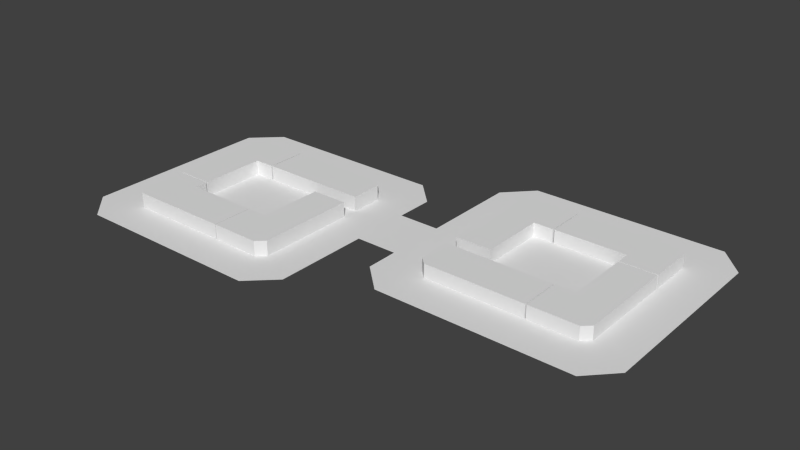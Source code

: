 # Source: block4_4.blend  (saved by Blender 2.75.0; exported with 4.5.12 LTS)
import bpy
from mathutils import Matrix  # noqa: F401  (used for matrix-valued properties, if any)

bpy.ops.wm.read_factory_settings(use_empty=True)
scene = bpy.context.scene
scene.name = 'Scene'

# ---- collections
col_collection_1 = bpy.data.collections.new('Collection 1'); scene.collection.children.link(col_collection_1)

# ---- world
world_world = bpy.data.worlds.new('World'); scene.world = world_world
world_world.color = (0.05088, 0.05088, 0.05088)
world_world.use_sun_shadow = False
world_world.sun_shadow_jitter_overblur = 0.0
world_world.cycles.sampling_method = 'MANUAL'
world_world.cycles.sample_map_resolution = 256

# ---- meshes
me_plane_006 = bpy.data.meshes.new('Plane.006')
me_plane_006.from_pydata([(0.03969, -0.6191, 0.0), (3.102, -0.6191, 0.0), (0.03969, 5.513, 0.0), (3.102, 5.513, 0.0), (7.339, -0.6191, 0.0), (7.339, 5.513, 0.0), (8.575, 0.5523, 0.0), (8.575, 5.513, 0.0), (3.102, 15.32, 0.0), (7.339, 15.32, 0.0), (8.575, 15.32, 0.0), (-0.09114, -0.6191, 0.0), (-0.09114, 5.513, 0.0), (-11.02, -0.6191, 0.0), (-11.02, 5.513, 0.0), (-15.29, -0.6191, 0.0), (-15.29, 5.513, 0.0), (-16.46, 0.5063, 0.0), (-16.46, 5.513, 0.0), (-11.02, 7.46, 0.0), (-15.29, 7.46, 0.0), (-16.46, 7.46, 0.0), (-11.02, 7.721, 0.0), (-15.29, 7.721, 0.0), (-16.46, 7.721, 0.0), (-11.02, 17.58, 0.0), (-15.29, 17.58, 0.0), (-16.46, 17.58, 0.0), (-11.02, 22.53, 0.0), (-15.29, 22.53, 0.0), (-16.46, 22.53, 0.0), (-11.02, 23.68, 0.0), (-14.19, 23.68, 0.0), (-15.36, 23.68, 0.0), (-8.035, 17.58, 0.0), (-8.035, 22.53, 0.0), (-8.035, 23.68, 0.0), (-7.77, 17.58, 0.0), (-7.77, 22.53, 0.0), (-7.77, 23.68, 0.0), (7.418, 17.58, 0.0), (7.418, 22.53, 0.0), (7.418, 23.68, 0.0), (8.592, 17.58, 0.0), (8.592, 21.3, 0.0), (8.592, 22.44, 0.0), (0.03969, -0.6191, 2.227), (3.102, -0.6191, 2.227), (0.03969, 5.513, 2.227), (3.102, 5.513, 2.227), (7.339, -0.6191, 2.227), (7.339, 5.513, 2.227), (8.575, 0.5523, 2.227), (8.575, 5.513, 2.227), (3.102, 15.32, 2.227), (7.339, 15.32, 2.227), (8.575, 15.32, 2.227), (-0.09114, -0.6191, 2.227), (-0.09114, 5.513, 2.227), (-11.02, -0.6191, 2.227), (-11.02, 5.513, 2.227), (-15.29, -0.6191, 2.227), (-15.29, 5.513, 2.227), (-16.46, 0.5063, 2.227), (-16.46, 5.513, 2.227), (-11.02, 7.46, 2.227), (-15.29, 7.46, 2.227), (-16.46, 7.46, 2.227), (-11.02, 7.721, 2.227), (-15.29, 7.721, 2.227), (-16.46, 7.721, 2.227), (-11.02, 17.58, 2.227), (-15.29, 17.58, 2.227), (-16.46, 17.58, 2.227), (-11.02, 22.53, 2.227), (-15.29, 22.53, 2.227), (-16.46, 22.53, 2.227), (-11.02, 23.68, 2.227), (-14.19, 23.68, 2.227), (-15.36, 23.68, 2.227), (-8.035, 17.58, 2.227), (-8.035, 22.53, 2.227), (-8.035, 23.68, 2.227), (-7.77, 17.58, 2.227), (-7.77, 22.53, 2.227), (-7.77, 23.68, 2.227), (7.418, 17.58, 2.227), (7.418, 22.53, 2.227), (7.418, 23.68, 2.227), (8.592, 17.58, 2.227), (8.592, 21.3, 2.227), (8.592, 22.44, 2.227)], [], [(0, 2, 3, 1), (3, 5, 4, 1), (5, 7, 6, 4), (5, 9, 10, 7), (3, 8, 9, 5), (46, 47, 49, 48), (11, 13, 14, 12), (13, 15, 16, 14), (15, 17, 18, 16), (18, 21, 20, 16), (16, 20, 19, 14), (49, 47, 50, 51), (51, 50, 52, 53), (24, 27, 26, 23), (23, 26, 25, 22), (27, 30, 29, 26), (26, 29, 28, 25), (30, 33, 32, 29), (29, 32, 31, 28), (31, 36, 35, 28), (28, 35, 34, 25), (49, 51, 55, 54), (51, 53, 56, 55), (39, 42, 41, 38), (38, 41, 40, 37), (42, 45, 44, 41), (41, 44, 43, 40), (57, 58, 60, 59), (59, 60, 62, 61), (61, 62, 64, 63), (64, 62, 66, 67), (62, 60, 65, 66), (70, 69, 72, 73), (69, 68, 71, 72), (73, 72, 75, 76), (72, 71, 74, 75), (76, 75, 78, 79), (75, 74, 77, 78), (77, 74, 81, 82), (74, 71, 80, 81), (85, 84, 87, 88), (84, 83, 86, 87), (88, 87, 90, 91), (87, 86, 89, 90), (21, 18, 64, 67), (38, 37, 83, 84), (40, 43, 89, 86), (14, 19, 65, 60), (39, 38, 84, 85), (30, 27, 73, 76), (1, 4, 50, 47), (23, 22, 68, 69), (12, 14, 60, 58), (24, 23, 69, 70), (13, 11, 57, 59), (31, 32, 78, 77), (6, 7, 53, 52), (32, 33, 79, 78), (4, 6, 52, 50), (15, 13, 59, 61), (33, 30, 76, 79), (9, 8, 54, 55), (18, 17, 63, 64), (10, 9, 55, 56), (42, 39, 85, 88), (34, 35, 81, 80), (7, 10, 56, 53), (37, 40, 86, 83), (17, 15, 61, 63), (35, 36, 82, 81), (27, 24, 70, 73), (43, 44, 90, 89), (2, 0, 46, 48), (19, 20, 66, 65), (8, 3, 49, 54), (22, 25, 71, 68), (44, 45, 91, 90), (0, 1, 47, 46), (20, 21, 67, 66), (36, 31, 77, 82), (11, 12, 58, 57), (25, 34, 80, 71), (45, 42, 88, 91), (3, 2, 48, 49)])
me_plane_006.use_remesh_preserve_volume = False
me_plane_006.use_remesh_preserve_attributes = False
me_plane_006.use_mirror_vertex_groups = False
me_plane_006.update()
me_plane_007 = bpy.data.meshes.new('Plane.007')
me_plane_007.from_pydata([(-6.759, -6.124, 0.0), (8.389, -6.124, 0.0), (-6.759, 0.01335, 0.0), (8.389, 0.01335, 0.0), (-7.97, -5.007, 0.0), (-7.97, 0.01335, 0.0), (8.569, -6.124, 0.0), (8.569, 0.01335, 0.0), (11.59, -6.124, 0.0), (11.59, 0.01335, 0.0), (15.88, -6.124, 0.0), (15.88, 0.01335, 0.0), (17.05, -5.034, 0.0), (17.05, 0.01335, 0.0), (11.59, 9.867, 0.0), (15.88, 9.867, 0.0), (17.05, 9.867, 0.0), (11.59, 10.11, 0.0), (15.88, 10.11, 0.0), (17.05, 10.11, 0.0), (11.59, 12.11, 0.0), (15.88, 12.11, 0.0), (17.05, 12.11, 0.0), (11.59, 17.02, 0.0), (15.88, 17.02, 0.0), (17.05, 17.02, 0.0), (11.59, 18.22, 0.0), (14.72, 18.22, 0.0), (15.89, 18.22, 0.0), (0.7304, 12.11, 0.0), (0.7304, 17.02, 0.0), (0.7304, 18.22, 0.0), (0.4883, 12.11, 0.0), (0.4883, 17.02, 0.0), (0.4883, 18.22, 0.0), (-2.51, 12.11, 0.0), (-2.51, 17.02, 0.0), (-2.51, 18.22, 0.0), (-6.747, 12.11, 0.0), (-6.747, 17.02, 0.0), (-6.747, 18.22, 0.0), (-7.949, 12.11, 0.0), (-7.949, 15.85, 0.0), (-7.949, 17.06, 0.0), (-2.51, 2.163, 0.0), (-6.747, 2.163, 0.0), (-7.949, 2.163, 0.0), (-6.759, -6.124, 2.042), (8.389, -6.124, 2.042), (-6.759, 0.01335, 2.042), (8.389, 0.01335, 2.042), (-7.97, -5.007, 2.042), (-7.97, 0.01335, 2.042), (8.569, -6.124, 2.042), (8.569, 0.01335, 2.042), (11.59, -6.124, 2.042), (11.59, 0.01335, 2.042), (15.88, -6.124, 2.042), (15.88, 0.01335, 2.042), (17.05, -5.034, 2.042), (17.05, 0.01335, 2.042), (11.59, 9.867, 2.042), (15.88, 9.867, 2.042), (17.05, 9.867, 2.042), (11.59, 10.11, 2.042), (15.88, 10.11, 2.042), (17.05, 10.11, 2.042), (11.59, 12.11, 2.042), (15.88, 12.11, 2.042), (17.05, 12.11, 2.042), (11.59, 17.02, 2.042), (15.88, 17.02, 2.042), (17.05, 17.02, 2.042), (11.59, 18.22, 2.042), (14.72, 18.22, 2.042), (15.89, 18.22, 2.042), (0.7304, 12.11, 2.042), (0.7304, 17.02, 2.042), (0.7304, 18.22, 2.042), (0.4883, 12.11, 2.042), (0.4883, 17.02, 2.042), (0.4883, 18.22, 2.042), (-2.51, 12.11, 2.042), (-2.51, 17.02, 2.042), (-2.51, 18.22, 2.042), (-6.747, 12.11, 2.042), (-6.747, 17.02, 2.042), (-6.747, 18.22, 2.042), (-7.949, 12.11, 2.042), (-7.949, 15.85, 2.042), (-7.949, 17.06, 2.042), (-2.51, 2.163, 2.042), (-6.747, 2.163, 2.042), (-7.949, 2.163, 2.042)], [], [(0, 2, 3, 1), (0, 4, 5, 2), (47, 48, 50, 49), (7, 9, 8, 6), (9, 11, 10, 8), (11, 13, 12, 10), (11, 15, 16, 13), (9, 14, 15, 11), (47, 49, 52, 51), (54, 53, 55, 56), (18, 21, 22, 19), (17, 20, 21, 18), (21, 24, 25, 22), (20, 23, 24, 21), (24, 27, 28, 25), (23, 26, 27, 24), (23, 30, 31, 26), (20, 29, 30, 23), (56, 55, 57, 58), (58, 57, 59, 60), (33, 36, 37, 34), (32, 35, 36, 33), (36, 39, 40, 37), (35, 38, 39, 36), (39, 42, 43, 40), (38, 41, 42, 39), (38, 45, 46, 41), (35, 44, 45, 38), (58, 60, 63, 62), (56, 58, 62, 61), (65, 66, 69, 68), (64, 65, 68, 67), (68, 69, 72, 71), (67, 68, 71, 70), (71, 72, 75, 74), (70, 71, 74, 73), (70, 73, 78, 77), (67, 70, 77, 76), (80, 81, 84, 83), (79, 80, 83, 82), (83, 84, 87, 86), (82, 83, 86, 85), (86, 87, 90, 89), (85, 86, 89, 88), (85, 88, 93, 92), (82, 85, 92, 91), (45, 44, 91, 92), (1, 3, 50, 48), (34, 37, 84, 81), (12, 13, 60, 59), (46, 45, 92, 93), (3, 2, 49, 50), (10, 12, 59, 57), (30, 29, 76, 77), (41, 46, 93, 88), (5, 4, 51, 52), (19, 22, 69, 66), (35, 32, 79, 82), (31, 30, 77, 78), (2, 5, 52, 49), (15, 14, 61, 62), (26, 31, 78, 73), (44, 35, 82, 91), (4, 0, 47, 51), (20, 17, 64, 67), (16, 15, 62, 63), (7, 6, 53, 54), (37, 40, 87, 84), (13, 16, 63, 60), (29, 20, 67, 76), (32, 33, 80, 79), (22, 25, 72, 69), (14, 9, 56, 61), (33, 34, 81, 80), (42, 41, 88, 89), (17, 18, 65, 64), (6, 8, 55, 53), (43, 42, 89, 90), (18, 19, 66, 65), (9, 7, 54, 56), (27, 26, 73, 74), (40, 43, 90, 87), (28, 27, 74, 75), (8, 10, 57, 55), (25, 28, 75, 72), (0, 1, 48, 47)])
me_plane_007.use_remesh_preserve_volume = False
me_plane_007.use_remesh_preserve_attributes = False
me_plane_007.use_mirror_vertex_groups = False
me_plane_007.update()
me_plane_014 = bpy.data.meshes.new('Plane.014')
me_plane_014.from_pydata([(-14.35, -18.41, 0.0), (14.53, -18.41, 0.0), (-14.35, 18.32, 0.0), (14.53, 18.32, 0.0), (-18.5, -14.33, 0.0), (-18.5, 14.41, 0.0), (18.49, -14.64, 0.0), (18.49, 14.39, 0.0), (18.49, -0.3235, 0.0), (18.49, 8.654, 0.0), (24.69, -0.3235, 0.0), (24.69, 8.654, 0.0), (61.67, -0.3235, 0.0), (61.67, 8.654, 0.0), (24.69, 23.53, 0.0), (61.67, 23.53, 0.0), (28.6, 27.64, 0.0), (57.85, 27.64, 0.0), (24.69, -5.167, 0.0), (61.67, -5.167, 0.0), (28.94, -9.117, 0.0), (57.92, -9.117, 0.0)], [], [(0, 1, 3, 2), (0, 2, 5, 4), (3, 1, 6, 8, 9, 7), (9, 8, 10, 11), (11, 10, 12, 13), (11, 13, 15, 14), (14, 15, 17, 16), (12, 10, 18, 19), (19, 18, 20, 21)])
me_plane_014.use_remesh_preserve_volume = False
me_plane_014.use_remesh_preserve_attributes = False
me_plane_014.use_mirror_vertex_groups = False
me_plane_014.update()

# ---- objects
ob_plane_006 = bpy.data.objects.new('Plane.006', me_plane_006)
ob_plane_007 = bpy.data.objects.new('Plane.007', me_plane_007)
ob_block4_4ground = bpy.data.objects.new('block4_4Ground', me_plane_014)

# ---- transforms, parenting, visibility, modifiers, constraints
ob_plane_006.location = (-17.48, -15.78, 0.0001301)
ob_plane_006.lineart.crease_threshold = 0.0
ob_plane_007.location = (17.1, -0.5938, 6.946e-06)
ob_plane_007.lineart.crease_threshold = 0.0
ob_block4_4ground.location = (-21.49, -3.738, -7.614e-09)
ob_block4_4ground.lineart.crease_threshold = 0.0

# ---- collection membership
col_collection_1.objects.link(ob_plane_006)
col_collection_1.objects.link(ob_plane_007)
col_collection_1.objects.link(ob_block4_4ground)

# ---- scene / render settings (as saved in the file)
scene.frame_start = 1; scene.frame_end = 250; scene.frame_set(1)
scene.render.engine = 'BLENDER_EEVEE_NEXT'
scene.render.resolution_percentage = 50
scene.render.dither_intensity = 0.0
scene.cycles.use_denoising = False
scene.cycles.samples = 10
scene.cycles.sampling_pattern = 'TABULATED_SOBOL'
scene.cycles.light_sampling_threshold = 0.0
scene.cycles.use_adaptive_sampling = False
scene.cycles.use_light_tree = False
scene.cycles.blur_glossy = 0.0
scene.cycles.pixel_filter_type = 'GAUSSIAN'
scene.cycles.sample_clamp_indirect = 0.0
scene.view_settings.view_transform = 'Standard'
bpy.context.view_layer.update()

# ---- added for rendering (the .blend has no active camera and no usable light): camera, sun
cam_auto = bpy.data.cameras.new('AutoCamera')
cam_auto.lens = 50.0
cam_auto.sensor_width = 36.0
cam_auto.clip_end = 1501.58
ob_auto_camera = bpy.data.objects.new('AutoCamera', cam_auto)
scene.collection.objects.link(ob_auto_camera)
ob_auto_camera.location = (85.6542, -101.795, 69.562)
ob_auto_camera.rotation_euler = (1.09748, -7.21219e-08, 0.694738)
scene.camera = ob_auto_camera
light_auto_sun = bpy.data.lights.new('AutoSun', 'SUN')
light_auto_sun.energy = 3.0
light_auto_sun.angle = 0.0523599
ob_auto_sun = bpy.data.objects.new('AutoSun', light_auto_sun)
scene.collection.objects.link(ob_auto_sun)
ob_auto_sun.rotation_euler = (0.872665, 0.174533, 0.523599)
bpy.context.view_layer.update()
